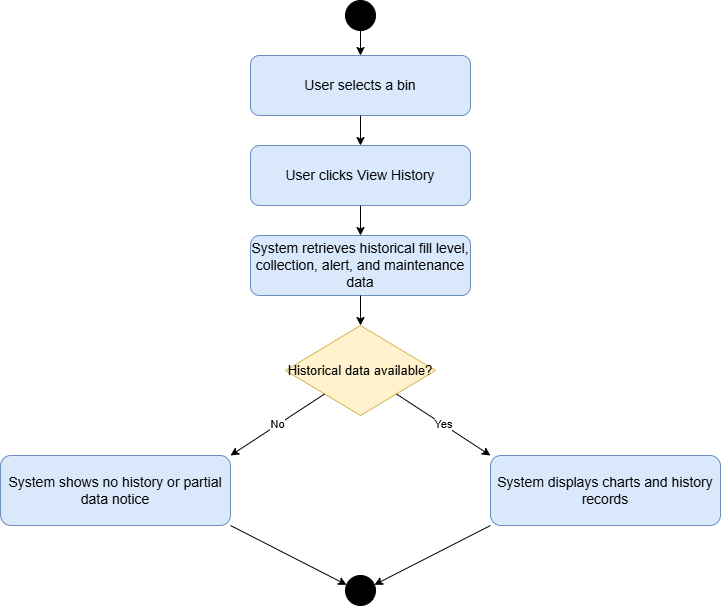

The diagram above was exported from draw.io. Its source (the exported page's mxGraphModel, read from the mxfile embedded in the PNG):
<mxGraphModel dx="1022" dy="564" grid="1" gridSize="10" guides="1" tooltips="1" connect="1" arrows="1" fold="1" page="1" pageScale="1" pageWidth="827" pageHeight="1169" math="0" shadow="0">
  <root>
    <mxCell id="0" />
    <mxCell id="1" parent="0" />
    <mxCell id="ZATyiw1khDGoJLx27fGy-1" parent="1" style="ellipse;html=1;aspect=fixed;fillColor=#000000;strokeColor=#000000;" value="" vertex="1">
      <mxGeometry height="30" width="30" x="385" y="40" as="geometry" />
    </mxCell>
    <mxCell id="ZATyiw1khDGoJLx27fGy-2" parent="1" style="rounded=1;whiteSpace=wrap;html=1;fillColor=#dae8fc;strokeColor=#6c8ebf;fontSize=14;" value="User selects a bin" vertex="1">
      <mxGeometry height="60" width="220" x="290" y="95" as="geometry" />
    </mxCell>
    <mxCell id="ZATyiw1khDGoJLx27fGy-3" edge="1" parent="1" source="ZATyiw1khDGoJLx27fGy-1" style="endArrow=classic;html=1;rounded=0;strokeColor=#000000;" target="ZATyiw1khDGoJLx27fGy-2" value="">
      <mxGeometry relative="1" as="geometry" />
    </mxCell>
    <mxCell id="ZATyiw1khDGoJLx27fGy-4" parent="1" style="rounded=1;whiteSpace=wrap;html=1;fillColor=#dae8fc;strokeColor=#6c8ebf;fontSize=14;" value="User clicks View History" vertex="1">
      <mxGeometry height="60" width="220" x="290" y="185" as="geometry" />
    </mxCell>
    <mxCell id="ZATyiw1khDGoJLx27fGy-5" edge="1" parent="1" source="ZATyiw1khDGoJLx27fGy-2" style="endArrow=classic;html=1;rounded=0;strokeColor=#000000;" target="ZATyiw1khDGoJLx27fGy-4" value="">
      <mxGeometry relative="1" as="geometry" />
    </mxCell>
    <mxCell id="ZATyiw1khDGoJLx27fGy-6" parent="1" style="rounded=1;whiteSpace=wrap;html=1;fillColor=#dae8fc;strokeColor=#6c8ebf;fontSize=14;" value="System retrieves historical fill level, collection, alert, and maintenance data" vertex="1">
      <mxGeometry height="60" width="220" x="290" y="275" as="geometry" />
    </mxCell>
    <mxCell id="ZATyiw1khDGoJLx27fGy-7" edge="1" parent="1" source="ZATyiw1khDGoJLx27fGy-4" style="endArrow=classic;html=1;rounded=0;strokeColor=#000000;" target="ZATyiw1khDGoJLx27fGy-6" value="">
      <mxGeometry relative="1" as="geometry" />
    </mxCell>
    <mxCell id="ZATyiw1khDGoJLx27fGy-8" parent="1" style="rhombus;whiteSpace=wrap;html=1;fillColor=#fff2cc;strokeColor=#d6b656;fontSize=13;" value="Historical data available?" vertex="1">
      <mxGeometry height="90" width="150" x="325" y="365" as="geometry" />
    </mxCell>
    <mxCell id="ZATyiw1khDGoJLx27fGy-9" edge="1" parent="1" source="ZATyiw1khDGoJLx27fGy-6" style="endArrow=classic;html=1;rounded=0;strokeColor=#000000;" target="ZATyiw1khDGoJLx27fGy-8" value="">
      <mxGeometry relative="1" as="geometry" />
    </mxCell>
    <mxCell id="ZATyiw1khDGoJLx27fGy-10" parent="1" style="rounded=1;whiteSpace=wrap;html=1;fillColor=#dae8fc;strokeColor=#6c8ebf;fontSize=14;" value="System shows no history or partial data notice" vertex="1">
      <mxGeometry height="70" width="230" x="40" y="495" as="geometry" />
    </mxCell>
    <mxCell id="ZATyiw1khDGoJLx27fGy-11" parent="1" style="rounded=1;whiteSpace=wrap;html=1;fillColor=#dae8fc;strokeColor=#6c8ebf;fontSize=14;" value="System displays charts and history records" vertex="1">
      <mxGeometry height="70" width="230" x="530" y="495" as="geometry" />
    </mxCell>
    <mxCell id="ZATyiw1khDGoJLx27fGy-12" edge="1" parent="1" source="ZATyiw1khDGoJLx27fGy-8" style="endArrow=classic;html=1;rounded=0;strokeColor=#000000;orthogonal=1;" target="ZATyiw1khDGoJLx27fGy-10" value="No">
      <mxGeometry relative="1" as="geometry" />
    </mxCell>
    <mxCell id="ZATyiw1khDGoJLx27fGy-13" edge="1" parent="1" source="ZATyiw1khDGoJLx27fGy-8" style="endArrow=classic;html=1;rounded=0;strokeColor=#000000;orthogonal=1;" target="ZATyiw1khDGoJLx27fGy-11" value="Yes">
      <mxGeometry relative="1" as="geometry" />
    </mxCell>
    <mxCell id="ZATyiw1khDGoJLx27fGy-14" parent="1" style="ellipse;html=1;aspect=fixed;fillColor=#000000;strokeColor=#000000;" value="" vertex="1">
      <mxGeometry height="30" width="30" x="385" y="615" as="geometry" />
    </mxCell>
    <mxCell id="ZATyiw1khDGoJLx27fGy-15" edge="1" parent="1" source="ZATyiw1khDGoJLx27fGy-10" style="endArrow=classic;html=1;rounded=0;strokeColor=#000000;orthogonal=1;" target="ZATyiw1khDGoJLx27fGy-14" value="">
      <mxGeometry relative="1" as="geometry" />
    </mxCell>
    <mxCell id="ZATyiw1khDGoJLx27fGy-16" edge="1" parent="1" source="ZATyiw1khDGoJLx27fGy-11" style="endArrow=classic;html=1;rounded=0;strokeColor=#000000;orthogonal=1;" target="ZATyiw1khDGoJLx27fGy-14" value="">
      <mxGeometry relative="1" as="geometry" />
    </mxCell>
  </root>
</mxGraphModel>